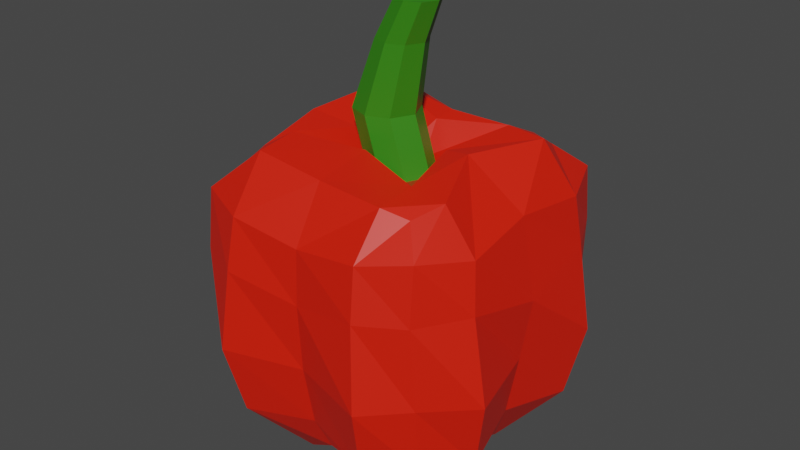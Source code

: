 # Source: Paprika_red.blend  (saved by Blender 2.82.7; exported with 4.5.12 LTS)
import bpy
from mathutils import Matrix  # noqa: F401  (used for matrix-valued properties, if any)

bpy.ops.wm.read_factory_settings(use_empty=True)
scene = bpy.context.scene
scene.name = 'Scene'

# ---- collections
col_collection = bpy.data.collections.new('Collection'); scene.collection.children.link(col_collection)

# ---- materials (node trees are filled in below, after node groups)
mat_material_003 = bpy.data.materials.new('Material.003')
mat_material_003.use_transparent_shadow = False
mat_material_004 = bpy.data.materials.new('Material.004')
mat_material_004.use_transparent_shadow = False

# ---- material node trees
mat_material_003.use_nodes = True; mat_material_003.node_tree.nodes.clear()
_N = mat_material_003.node_tree.nodes; _L = mat_material_003.node_tree.links
n0 = _N.new('ShaderNodeOutputMaterial'); n0.name = 'Material Output'; n0.location = (300, 300)
n1 = _N.new('ShaderNodeBsdfPrincipled'); n1.name = 'Principled BSDF'; n1.location = (10, 300)
n1.distribution = 'GGX'
n1.subsurface_method = 'BURLEY'
n1.inputs[0].default_value = (0.8, 0.01197, 0.0, 1.0)
n1.inputs[3].default_value = 1.45
n1.inputs[27].default_value = (0.0, 0.0, 0.0, 1.0)
n1.inputs[28].default_value = 1.0
_L.new(n1.outputs[0], n0.inputs[0])
n0.is_active_output = True
mat_material_004.use_nodes = True; mat_material_004.node_tree.nodes.clear()
_N = mat_material_004.node_tree.nodes; _L = mat_material_004.node_tree.links
n0 = _N.new('ShaderNodeOutputMaterial'); n0.name = 'Material Output'; n0.location = (300, 300)
n1 = _N.new('ShaderNodeBsdfPrincipled'); n1.name = 'Principled BSDF'; n1.location = (10, 300)
n1.distribution = 'GGX'
n1.subsurface_method = 'BURLEY'
n1.inputs[0].default_value = (0.03137, 0.2203, 0.005286, 1.0)
n1.inputs[3].default_value = 1.45
n1.inputs[27].default_value = (0.0, 0.0, 0.0, 1.0)
n1.inputs[28].default_value = 1.0
_L.new(n1.outputs[0], n0.inputs[0])
n0.is_active_output = True

# ---- world
world_world = bpy.data.worlds.new('World'); scene.world = world_world
world_world.use_nodes = True; world_world.node_tree.nodes.clear()
_N = world_world.node_tree.nodes; _L = world_world.node_tree.links
n0 = _N.new('ShaderNodeOutputWorld'); n0.name = 'World Output'; n0.location = (300, 300)
n1 = _N.new('ShaderNodeBackground'); n1.name = 'Background'; n1.location = (10, 300)
n1.inputs[0].default_value = (0.05088, 0.05088, 0.05088, 1.0)
_L.new(n1.outputs[0], n0.inputs[0])
n0.is_active_output = True
world_world.color = (0.05088, 0.05088, 0.05088)
world_world.use_sun_shadow = False
world_world.sun_shadow_jitter_overblur = 0.0

# ---- meshes
me_cube_001 = bpy.data.meshes.new('Cube.001')
me_cube_001.from_pydata([(-0.5613, -1.254, 0.53), (-0.5362, -1.254, -0.5237), (0.5458, -1.254, 0.5457), (0.5444, -1.254, -0.5802), (-0.7529, -1.022, 0.007518), (-0.9191, -0.2536, 0.9042), (-0.9655, -0.2536, -0.8524), (0.01512, -1.022, -0.7605), (0.8667, -0.2536, -0.9984), (0.7831, -1.022, 0.007518), (0.8734, -0.2536, 0.9124), (0.01512, -1.022, 0.7755), (0.0157, 1.753, -0.1738), (0.01512, -0.7563, 0.007517), (0.01512, -0.2536, 1.022), (1.03, -0.2536, 0.007515), (0.01512, -0.2536, -1.007), (-0.9894, -0.2536, 0.007515), (-0.6195, -1.254, 0.3265), (-0.8935, 0.3204, 0.9581), (-0.8537, -0.7537, -0.8311), (-0.302, -1.254, -0.6262), (0.8476, -0.7536, -0.9201), (0.6508, -1.254, -0.3087), (0.8501, -0.7538, 0.8529), (0.3332, -1.254, 0.6441), (-0.5362, -1.254, -0.2061), (-0.8935, -0.7538, 0.8282), (-1.075, 0.3169, -0.8311), (0.3332, -1.254, -0.6262), (0.8476, 0.3208, -1.064), (0.6508, -1.254, 0.3265), (0.8501, 0.353, 0.9439), (-0.302, -1.254, 0.6441), (0.01473, 0.8445, 0.2339), (0.01512, 1.087, -0.3616), (0.2564, 0.8444, 0.007093), (-0.375, 1.042, 0.00751), (0.01512, -0.9918, 0.3766), (0.01512, -0.9918, -0.3616), (-0.354, -0.9918, 0.007518), (0.3842, -0.9918, 0.007518), (-0.5696, -0.2536, 1.199), (0.5998, -0.2536, 1.196), (0.01512, -0.7167, 0.9337), (0.01512, 0.2423, 1.051), (1.184, -0.2536, 0.6107), (1.184, -0.2536, -0.6005), (0.9413, -0.7167, 0.007517), (1.112, 0.2267, 0.01025), (0.5998, -0.2536, -1.199), (-0.6141, -0.2536, -1.162), (0.01512, -0.7167, -0.9186), (0.009224, 0.2356, -1.063), (-1.206, -0.2536, -0.5772), (-1.154, -0.2536, 0.6266), (-0.911, -0.7167, 0.007517), (-1.117, 0.2186, 0.01487), (-1.046, 0.3565, 0.6351), (-1.046, -0.7843, 0.5382), (-1.046, -0.7843, -0.5232), (-0.6572, 0.3547, -1.054), (-0.5156, -0.7843, -1.054), (0.5458, -0.7843, -1.054), (1.076, 0.3658, -0.6039), (1.076, -0.7843, -0.5232), (1.076, -0.7843, 0.5382), (0.5458, 0.3536, 1.131), (0.5458, -0.7843, 1.069), (-0.5156, -0.7843, 1.069), (0.3332, -1.254, -0.3087), (-0.302, -1.254, -0.3087), (-0.302, -1.254, 0.3265), (-0.1544, 0.8448, -0.1565), (0.1788, 0.8447, -0.1592), (0.1786, 0.8448, 0.1733), (-0.1486, 0.8448, 0.1736), (0.3332, -1.254, 0.3265), (-0.5156, 0.3461, 1.144), (1.076, 0.3659, 0.5987), (0.5458, 0.3537, -1.161), (-1.201, 0.3371, -0.5232), (-0.5142, 1.219, -0.4925), (-0.2342, 0.8444, 0.006058), (0.01566, 0.8444, -0.2296), (0.5151, 1.123, -0.5042), (0.3842, 1.075, 0.00751), (0.5151, 1.041, 0.5225), (0.01512, 1.097, 0.3766), (-0.4849, 1.139, 0.5219), (-0.1148, 1.255, -0.2293), (-0.3646, 1.255, 0.006324), (-0.1157, 1.255, 0.2341), (0.126, 1.255, 0.00736), (-0.2849, 1.256, -0.1563), (0.04834, 1.256, -0.1589), (0.04822, 1.256, 0.1736), (-0.279, 1.256, 0.1739), (-0.1757, 1.753, 0.00669), (0.01499, 1.753, 0.1812), (0.2001, 1.753, 0.007483), (-0.1146, 1.754, -0.1178), (0.1406, 1.754, -0.1199), (0.1405, 1.754, 0.1348), (-0.1101, 1.754, 0.135), (0.1486, 2.043, -0.1504), (0.1482, 2.055, 0.007865), (-0.01815, 2.043, 0.006895), (0.1479, 2.043, 0.1589), (0.3092, 2.043, 0.007586), (0.03506, 2.043, -0.1016), (0.2574, 2.043, -0.1034), (0.2573, 2.043, 0.1185), (0.03896, 2.043, 0.1187), (-0.6994, 0.9304, 0.7391), (-0.8933, 0.7544, 0.9082), (-0.7766, 0.915, -0.667), (-0.9899, 0.7554, -0.831), (0.6943, 0.9542, 0.7515), (0.8499, 0.7747, 0.9093), (0.6847, 0.9448, -0.7842), (0.8476, 0.7508, -1.009), (-0.7973, 1.066, 0.007523), (-0.9983, 0.8054, 0.009397), (0.01512, 1.103, -0.5367), (0.01356, 0.796, -0.8404), (0.5572, 1.092, 0.007516), (1.001, 0.7995, 0.008226), (0.01512, 1.033, 0.8024), (0.01512, 0.6445, 1.032), (-1.111, 0.7139, -0.5035), (-0.831, 1.048, -0.4925), (0.526, 0.7351, -1.084), (0.5151, 0.9712, -0.8152), (1.038, 0.7259, 0.5608), (0.7838, 1.011, 0.531), (-0.4959, 0.7251, 1.078), (-0.4849, 1.103, 0.8211), (-1.007, 0.7295, 0.5837), (-0.7531, 0.9706, 0.5391), (-0.5909, 0.7274, -1.015), (-0.5349, 1.096, -0.7606), (1.037, 0.741, -0.555), (0.7836, 1.095, -0.5165), (0.5263, 0.7246, 1.073), (0.5151, 1.008, 0.8183)], [], [(28, 117, 140, 61), (30, 121, 142, 64), (32, 119, 144, 67), (89, 139, 114, 137), (77, 31, 2, 25), (141, 116, 131, 82), (88, 89, 137, 128), (73, 83, 91, 94), (58, 138, 123, 57), (72, 38, 11, 33), (71, 39, 13, 40), (70, 23, 9, 41), (69, 42, 5, 27), (68, 43, 14, 44), (87, 88, 128, 145), (66, 46, 10, 24), (65, 47, 15, 48), (67, 144, 129, 45), (63, 50, 8, 22), (62, 51, 16, 52), (143, 85, 86, 126), (60, 54, 6, 20), (59, 55, 17, 56), (124, 141, 82, 35), (55, 58, 57, 17), (5, 19, 58, 55), (78, 136, 115, 19), (18, 59, 56, 4), (0, 27, 59, 18), (27, 5, 55, 59), (26, 60, 20, 1), (4, 56, 60, 26), (56, 17, 54, 60), (51, 61, 53, 16), (6, 28, 61, 51), (135, 87, 145, 118), (21, 62, 52, 7), (1, 20, 62, 21), (20, 6, 51, 62), (29, 63, 22, 3), (7, 52, 63, 29), (52, 16, 50, 63), (47, 64, 49, 15), (8, 30, 64, 47), (37, 122, 139, 89), (23, 65, 48, 9), (3, 22, 65, 23), (22, 8, 47, 65), (31, 66, 24, 2), (9, 48, 66, 31), (48, 15, 46, 66), (43, 67, 45, 14), (10, 32, 67, 43), (120, 133, 85, 143), (25, 68, 44, 11), (2, 24, 68, 25), (24, 10, 43, 68), (33, 69, 27, 0), (11, 44, 69, 33), (44, 14, 42, 69), (39, 70, 41, 13), (7, 29, 70, 39), (29, 3, 23, 70), (26, 71, 40, 4), (1, 21, 71, 26), (21, 7, 39, 71), (18, 72, 33, 0), (4, 40, 72, 18), (40, 13, 38, 72), (36, 74, 95, 93), (53, 125, 132, 80), (81, 130, 117, 28), (126, 86, 87, 135), (80, 132, 121, 30), (61, 140, 125, 53), (79, 134, 119, 32), (49, 127, 134, 79), (75, 36, 93, 96), (45, 129, 136, 78), (83, 76, 97, 91), (57, 123, 130, 81), (38, 77, 25, 11), (13, 41, 77, 38), (41, 9, 31, 77), (42, 78, 19, 5), (14, 45, 78, 42), (46, 79, 32, 10), (15, 49, 79, 46), (64, 142, 127, 49), (50, 80, 30, 8), (16, 53, 80, 50), (133, 124, 35, 85), (54, 81, 28, 6), (17, 57, 81, 54), (82, 131, 122, 37), (83, 73, 82, 37), (73, 84, 35, 82), (74, 36, 86, 85), (84, 74, 85, 35), (36, 75, 87, 86), (75, 34, 88, 87), (76, 83, 37, 89), (34, 76, 89, 88), (94, 91, 98, 101), (93, 95, 102, 100), (96, 93, 100, 103), (91, 97, 104, 98), (76, 34, 92, 97), (34, 75, 96, 92), (74, 84, 90, 95), (84, 73, 94, 90), (98, 104, 113, 107), (12, 101, 110, 105), (102, 12, 105, 111), (99, 103, 112, 108), (97, 92, 99, 104), (92, 96, 103, 99), (95, 90, 12, 102), (90, 94, 101, 12), (111, 105, 106, 109), (105, 110, 107, 106), (109, 106, 108, 112), (106, 107, 113, 108), (103, 100, 109, 112), (100, 102, 111, 109), (101, 98, 107, 110), (104, 99, 108, 113), (131, 116, 117, 130), (133, 120, 121, 132), (135, 118, 119, 134), (137, 114, 115, 136), (139, 122, 123, 138), (141, 124, 125, 140), (143, 126, 127, 142), (145, 128, 129, 144), (122, 131, 130, 123), (124, 133, 132, 125), (126, 135, 134, 127), (128, 137, 136, 129), (114, 139, 138, 115), (116, 141, 140, 117), (120, 143, 142, 121), (118, 145, 144, 119), (19, 115, 138, 58)])
me_cube_001.polygons.foreach_set('material_index', [0, 0, 0, 0, 0, 0, 0, 1, 0, 0, 0, 0, 0, 0, 0, 0, 0, 0, 0, 0, 0, 0, 0, 0, 0, 0, 0, 0, 0, 0, 0, 0, 0, 0, 0, 0, 0, 0, 0, 0, 0, 0, 0, 0, 0, 0, 0, 0, 0, 0, 0, 0, 0, 0, 0, 0, 0, 0, 0, 0, 0, 0, 0, 0, 0, 0, 0, 0, 0, 1, 0, 0, 0, 0, 0, 0, 0, 1, 0, 1, 0, 0, 0, 0, 0, 0, 0, 0, 0, 0, 0, 0, 0, 0, 0, 0, 0, 0, 0, 0, 0, 0, 0, 1, 1, 1, 1, 1, 1, 1, 1, 1, 1, 1, 1, 1, 1, 1, 1, 1, 1, 1, 1, 1, 1, 1, 1, 0, 0, 0, 0, 0, 0, 0, 0, 0, 0, 0, 0, 0, 0, 0, 0, 0])
_uv = me_cube_001.uv_layers.new(name='UVMap')
_uv.uv.foreach_set('vector', [0.5625, 0.25, 0.6044, 0.25, 0.6022, 0.3125, 0.5625, 0.3125, 0.5625, 0.5, 0.6042, 0.5, 0.6023, 0.5625, 0.5625, 0.5625, 0.5625, 0.75, 0.6039, 0.75, 0.6022, 0.8125, 0.5625, 0.8125, 0.8125, 0.6875, 0.846, 0.6875, 0.8425, 0.7181, 0.8125, 0.7235, 0.3125, 0.6875, 0.375, 0.6875, 0.375, 0.75, 0.3125, 0.75, 0.8125, 0.529, 0.8454, 0.5353, 0.8488, 0.5625, 0.8125, 0.5625, 0.75, 0.6875, 0.8125, 0.6875, 0.8125, 0.7235, 0.75, 0.7288, 0.7801, 0.5952, 0.8048, 0.6252, 0.8048, 0.6252, 0.7801, 0.5952, 0.5625, 0.0625, 0.6021, 0.0625, 0.6092, 0.125, 0.5625, 0.125, 0.1875, 0.6875, 0.25, 0.6875, 0.25, 0.75, 0.1875, 0.75, 0.1875, 0.5625, 0.25, 0.5625, 0.25, 0.625, 0.1875, 0.625, 0.3125, 0.5625, 0.375, 0.5625, 0.375, 0.625, 0.3125, 0.625, 0.4375, 0.9375, 0.5, 0.9375, 0.5, 1.0, 0.4375, 1.0, 0.4375, 0.8125, 0.5, 0.8125, 0.5, 0.875, 0.4375, 0.875, 0.6875, 0.6875, 0.75, 0.6875, 0.75, 0.7288, 0.6875, 0.7233, 0.4375, 0.6875, 0.5, 0.6875, 0.5, 0.75, 0.4375, 0.75, 0.4375, 0.5625, 0.5, 0.5625, 0.5, 0.625, 0.4375, 0.625, 0.5625, 0.8125, 0.6022, 0.8125, 0.6031, 0.875, 0.5625, 0.875, 0.4375, 0.4375, 0.5, 0.4375, 0.5, 0.5, 0.4375, 0.5, 0.4375, 0.3125, 0.5, 0.3125, 0.5, 0.375, 0.4375, 0.375, 0.6539, 0.5625, 0.6875, 0.5625, 0.6875, 0.625, 0.6604, 0.625, 0.4375, 0.1875, 0.5, 0.1875, 0.5, 0.25, 0.4375, 0.25, 0.4375, 0.0625, 0.5, 0.0625, 0.5, 0.125, 0.4375, 0.125, 0.75, 0.5351, 0.8125, 0.529, 0.8125, 0.5625, 0.75, 0.5625, 0.5, 0.0625, 0.5625, 0.0625, 0.5625, 0.125, 0.5, 0.125, 0.5, 0.0, 0.5625, 0.0, 0.5625, 0.0625, 0.5, 0.0625, 0.5625, 0.9375, 0.6025, 0.9375, 0.6042, 1.0, 0.5625, 1.0, 0.375, 0.0625, 0.4375, 0.0625, 0.4375, 0.125, 0.375, 0.125, 0.375, 0.0, 0.4375, 0.0, 0.4375, 0.0625, 0.375, 0.0625, 0.4375, 0.0, 0.5, 0.0, 0.5, 0.0625, 0.4375, 0.0625, 0.375, 0.1875, 0.4375, 0.1875, 0.4375, 0.25, 0.375, 0.25, 0.375, 0.125, 0.4375, 0.125, 0.4375, 0.1875, 0.375, 0.1875, 0.4375, 0.125, 0.5, 0.125, 0.5, 0.1875, 0.4375, 0.1875, 0.5, 0.3125, 0.5625, 0.3125, 0.5625, 0.375, 0.5, 0.375, 0.5, 0.25, 0.5625, 0.25, 0.5625, 0.3125, 0.5, 0.3125, 0.6539, 0.6875, 0.6875, 0.6875, 0.6875, 0.7233, 0.6593, 0.7199, 0.375, 0.3125, 0.4375, 0.3125, 0.4375, 0.375, 0.375, 0.375, 0.375, 0.25, 0.4375, 0.25, 0.4375, 0.3125, 0.375, 0.3125, 0.4375, 0.25, 0.5, 0.25, 0.5, 0.3125, 0.4375, 0.3125, 0.375, 0.4375, 0.4375, 0.4375, 0.4375, 0.5, 0.375, 0.5, 0.375, 0.375, 0.4375, 0.375, 0.4375, 0.4375, 0.375, 0.4375, 0.4375, 0.375, 0.5, 0.375, 0.5, 0.4375, 0.4375, 0.4375, 0.5, 0.5625, 0.5625, 0.5625, 0.5625, 0.625, 0.5, 0.625, 0.5, 0.5, 0.5625, 0.5, 0.5625, 0.5625, 0.5, 0.5625, 0.8125, 0.625, 0.84, 0.625, 0.846, 0.6875, 0.8125, 0.6875, 0.375, 0.5625, 0.4375, 0.5625, 0.4375, 0.625, 0.375, 0.625, 0.375, 0.5, 0.4375, 0.5, 0.4375, 0.5625, 0.375, 0.5625, 0.4375, 0.5, 0.5, 0.5, 0.5, 0.5625, 0.4375, 0.5625, 0.375, 0.6875, 0.4375, 0.6875, 0.4375, 0.75, 0.375, 0.75, 0.375, 0.625, 0.4375, 0.625, 0.4375, 0.6875, 0.375, 0.6875, 0.4375, 0.625, 0.5, 0.625, 0.5, 0.6875, 0.4375, 0.6875, 0.5, 0.8125, 0.5625, 0.8125, 0.5625, 0.875, 0.5, 0.875, 0.5, 0.75, 0.5625, 0.75, 0.5625, 0.8125, 0.5, 0.8125, 0.6608, 0.5284, 0.6875, 0.5263, 0.6875, 0.5625, 0.6539, 0.5625, 0.375, 0.8125, 0.4375, 0.8125, 0.4375, 0.875, 0.375, 0.875, 0.375, 0.75, 0.4375, 0.75, 0.4375, 0.8125, 0.375, 0.8125, 0.4375, 0.75, 0.5, 0.75, 0.5, 0.8125, 0.4375, 0.8125, 0.375, 0.9375, 0.4375, 0.9375, 0.4375, 1.0, 0.375, 1.0, 0.375, 0.875, 0.4375, 0.875, 0.4375, 0.9375, 0.375, 0.9375, 0.4375, 0.875, 0.5, 0.875, 0.5, 0.9375, 0.4375, 0.9375, 0.25, 0.5625, 0.3125, 0.5625, 0.3125, 0.625, 0.25, 0.625, 0.25, 0.5, 0.3125, 0.5, 0.3125, 0.5625, 0.25, 0.5625, 0.3125, 0.5, 0.375, 0.5, 0.375, 0.5625, 0.3125, 0.5625, 0.125, 0.5625, 0.1875, 0.5625, 0.1875, 0.625, 0.125, 0.625, 0.125, 0.5, 0.1875, 0.5, 0.1875, 0.5625, 0.125, 0.5625, 0.1875, 0.5, 0.25, 0.5, 0.25, 0.5625, 0.1875, 0.5625, 0.125, 0.6875, 0.1875, 0.6875, 0.1875, 0.75, 0.125, 0.75, 0.125, 0.625, 0.1875, 0.625, 0.1875, 0.6875, 0.125, 0.6875, 0.1875, 0.625, 0.25, 0.625, 0.25, 0.6875, 0.1875, 0.6875, 0.6967, 0.6254, 0.7202, 0.595, 0.7202, 0.595, 0.6967, 0.6254, 0.5625, 0.375, 0.6085, 0.375, 0.6028, 0.4375, 0.5625, 0.4375, 0.5625, 0.1875, 0.6026, 0.1875, 0.6044, 0.25, 0.5625, 0.25, 0.6604, 0.625, 0.6875, 0.625, 0.6875, 0.6875, 0.6539, 0.6875, 0.5625, 0.4375, 0.6028, 0.4375, 0.6042, 0.5, 0.5625, 0.5, 0.5625, 0.3125, 0.6022, 0.3125, 0.6085, 0.375, 0.5625, 0.375, 0.5625, 0.6875, 0.6017, 0.6875, 0.6039, 0.75, 0.5625, 0.75, 0.5625, 0.625, 0.6089, 0.625, 0.6017, 0.6875, 0.5625, 0.6875, 0.7202, 0.6549, 0.6967, 0.6254, 0.6967, 0.6254, 0.7202, 0.6549, 0.5625, 0.875, 0.6031, 0.875, 0.6025, 0.9375, 0.5625, 0.9375, 0.8048, 0.6252, 0.7798, 0.655, 0.7798, 0.655, 0.8048, 0.6252, 0.5625, 0.125, 0.6092, 0.125, 0.6026, 0.1875, 0.5625, 0.1875, 0.25, 0.6875, 0.3125, 0.6875, 0.3125, 0.75, 0.25, 0.75, 0.25, 0.625, 0.3125, 0.625, 0.3125, 0.6875, 0.25, 0.6875, 0.3125, 0.625, 0.375, 0.625, 0.375, 0.6875, 0.3125, 0.6875, 0.5, 0.9375, 0.5625, 0.9375, 0.5625, 1.0, 0.5, 1.0, 0.5, 0.875, 0.5625, 0.875, 0.5625, 0.9375, 0.5, 0.9375, 0.5, 0.6875, 0.5625, 0.6875, 0.5625, 0.75, 0.5, 0.75, 0.5, 0.625, 0.5625, 0.625, 0.5625, 0.6875, 0.5, 0.6875, 0.5625, 0.5625, 0.6023, 0.5625, 0.6089, 0.625, 0.5625, 0.625, 0.5, 0.4375, 0.5625, 0.4375, 0.5625, 0.5, 0.5, 0.5, 0.5, 0.375, 0.5625, 0.375, 0.5625, 0.4375, 0.5, 0.4375, 0.6875, 0.5263, 0.75, 0.5351, 0.75, 0.5625, 0.6875, 0.5625, 0.5, 0.1875, 0.5625, 0.1875, 0.5625, 0.25, 0.5, 0.25, 0.5, 0.125, 0.5625, 0.125, 0.5625, 0.1875, 0.5, 0.1875, 0.8125, 0.5625, 0.8488, 0.5625, 0.84, 0.625, 0.8125, 0.625, 0.8048, 0.6252, 0.7801, 0.5952, 0.8125, 0.5625, 0.8125, 0.625, 0.7801, 0.5952, 0.7493, 0.5728, 0.75, 0.5625, 0.8125, 0.5625, 0.7202, 0.595, 0.6967, 0.6254, 0.6875, 0.625, 0.6875, 0.5625, 0.7493, 0.5728, 0.7202, 0.595, 0.6875, 0.5625, 0.75, 0.5625, 0.6967, 0.6254, 0.7202, 0.6549, 0.6875, 0.6875, 0.6875, 0.625, 0.7202, 0.6549, 0.7507, 0.6751, 0.75, 0.6875, 0.6875, 0.6875, 0.7798, 0.655, 0.8048, 0.6252, 0.8125, 0.625, 0.8125, 0.6875, 0.7507, 0.6751, 0.7798, 0.655, 0.8125, 0.6875, 0.75, 0.6875, 0.7801, 0.5952, 0.8048, 0.6252, 0.8048, 0.6252, 0.7801, 0.5952, 0.6967, 0.6254, 0.7202, 0.595, 0.7202, 0.595, 0.6967, 0.6254, 0.7202, 0.6549, 0.6967, 0.6254, 0.6967, 0.6254, 0.7202, 0.6549, 0.8048, 0.6252, 0.7798, 0.655, 0.7798, 0.655, 0.8048, 0.6252, 0.7798, 0.655, 0.7507, 0.6751, 0.7507, 0.6751, 0.7798, 0.655, 0.7507, 0.6751, 0.7202, 0.6549, 0.7202, 0.6549, 0.7507, 0.6751, 0.7202, 0.595, 0.7493, 0.5728, 0.7493, 0.5728, 0.7202, 0.595, 0.7493, 0.5728, 0.7801, 0.5952, 0.7801, 0.5952, 0.7493, 0.5728, 0.8048, 0.6252, 0.7798, 0.655, 0.7798, 0.655, 0.8048, 0.6252, 0.7493, 0.5728, 0.7801, 0.5952, 0.7801, 0.5952, 0.7493, 0.5728, 0.7202, 0.595, 0.7493, 0.5728, 0.7493, 0.5728, 0.7202, 0.595, 0.7507, 0.6751, 0.7202, 0.6549, 0.7202, 0.6549, 0.7507, 0.6751, 0.7798, 0.655, 0.7507, 0.6751, 0.7507, 0.6751, 0.7798, 0.655, 0.7507, 0.6751, 0.7202, 0.6549, 0.7202, 0.6549, 0.7507, 0.6751, 0.7202, 0.595, 0.7493, 0.5728, 0.7493, 0.5728, 0.7202, 0.595, 0.7493, 0.5728, 0.7801, 0.5952, 0.7801, 0.5952, 0.7493, 0.5728, 0.7202, 0.595, 0.7493, 0.5728, 0.75, 0.625, 0.6967, 0.6254, 0.7493, 0.5728, 0.7801, 0.5952, 0.8048, 0.6252, 0.75, 0.625, 0.6967, 0.6254, 0.75, 0.625, 0.7507, 0.6751, 0.7202, 0.6549, 0.75, 0.625, 0.8048, 0.6252, 0.7798, 0.655, 0.7507, 0.6751, 0.7202, 0.6549, 0.6967, 0.6254, 0.6967, 0.6254, 0.7202, 0.6549, 0.6967, 0.6254, 0.7202, 0.595, 0.7202, 0.595, 0.6967, 0.6254, 0.7801, 0.5952, 0.8048, 0.6252, 0.8048, 0.6252, 0.7801, 0.5952, 0.7798, 0.655, 0.7507, 0.6751, 0.7507, 0.6751, 0.7798, 0.655, 0.8488, 0.5625, 0.8454, 0.5353, 0.875, 0.507, 0.875, 0.5625, 0.6875, 0.5263, 0.6608, 0.5284, 0.6282, 0.5, 0.6875, 0.5, 0.6539, 0.6875, 0.6593, 0.7199, 0.6039, 0.75, 0.6017, 0.6875, 0.8125, 0.7235, 0.8425, 0.7181, 0.8715, 0.75, 0.8125, 0.75, 0.846, 0.6875, 0.84, 0.625, 0.875, 0.631, 0.875, 0.6875, 0.8125, 0.529, 0.75, 0.5351, 0.755, 0.5, 0.8125, 0.5, 0.6539, 0.5625, 0.6604, 0.625, 0.6089, 0.625, 0.6023, 0.5625, 0.6875, 0.7233, 0.75, 0.7288, 0.75, 0.75, 0.6899, 0.75, 0.84, 0.625, 0.8488, 0.5625, 0.875, 0.5625, 0.875, 0.6173, 0.75, 0.5351, 0.6875, 0.5263, 0.6875, 0.5, 0.744, 0.5, 0.6604, 0.625, 0.6539, 0.6875, 0.6017, 0.6875, 0.6089, 0.625, 0.75, 0.7288, 0.8125, 0.7235, 0.8101, 0.75, 0.75, 0.75, 0.8425, 0.7181, 0.846, 0.6875, 0.875, 0.6886, 0.875, 0.75, 0.8454, 0.5353, 0.8125, 0.529, 0.8143, 0.5, 0.875, 0.5, 0.6608, 0.5284, 0.6539, 0.5625, 0.6023, 0.5625, 0.6042, 0.5, 0.6593, 0.7199, 0.6875, 0.7233, 0.6875, 0.75, 0.6314, 0.75, 0.5625, 0.0, 0.6042, 0.0, 0.6021, 0.0625, 0.5625, 0.0625])
me_cube_001.materials.append(mat_material_003)
me_cube_001.materials.append(mat_material_004)
me_cube_001.use_remesh_fix_poles = True
me_cube_001.use_remesh_preserve_attributes = False
me_cube_001.use_mirror_vertex_groups = False
me_cube_001.update()

# ---- objects
ob_r_d_paprika = bpy.data.objects.new('Rød Paprika', me_cube_001)

# ---- transforms, parenting, visibility, modifiers, constraints
ob_r_d_paprika.location = (0.0, 0.0, 0.0)
ob_r_d_paprika.rotation_euler = (1.571, -0.0, 0.0)
ob_r_d_paprika.lineart.crease_threshold = 0.0

# ---- collection membership
col_collection.objects.link(ob_r_d_paprika)

# ---- scene / render settings (as saved in the file)
scene.frame_start = 1; scene.frame_end = 250; scene.frame_set(1)
scene.render.engine = 'BLENDER_EEVEE_NEXT'
scene.cycles.use_denoising = False
scene.cycles.samples = 128
scene.cycles.sampling_pattern = 'TABULATED_SOBOL'
scene.cycles.use_adaptive_sampling = False
scene.cycles.use_light_tree = False
scene.view_settings.view_transform = 'Filmic'
bpy.context.view_layer.update()

# ---- added for rendering (the .blend has no active camera and no usable light): camera, sun
cam_auto = bpy.data.cameras.new('AutoCamera')
cam_auto.lens = 50.0
cam_auto.sensor_width = 36.0
cam_auto.clip_end = 1000.0
ob_auto_camera = bpy.data.objects.new('AutoCamera', cam_auto)
scene.collection.objects.link(ob_auto_camera)
ob_auto_camera.location = (4.36945, -5.25613, 3.90461)
ob_auto_camera.rotation_euler = (1.09748, -7.21219e-08, 0.694738)
scene.camera = ob_auto_camera
light_auto_sun = bpy.data.lights.new('AutoSun', 'SUN')
light_auto_sun.energy = 3.0
light_auto_sun.angle = 0.0523599
ob_auto_sun = bpy.data.objects.new('AutoSun', light_auto_sun)
scene.collection.objects.link(ob_auto_sun)
ob_auto_sun.rotation_euler = (0.872665, 0.174533, 0.523599)
bpy.context.view_layer.update()

